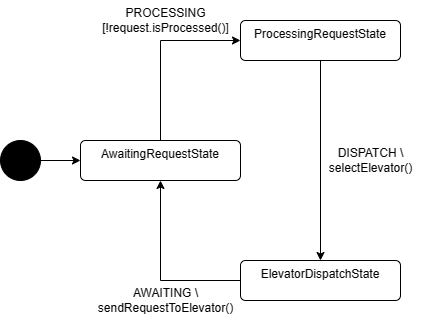

The diagram above was exported from draw.io. Its source (the exported page's mxGraphModel, read from the mxfile embedded in the PNG):
<mxGraphModel dx="1715" dy="796" grid="1" gridSize="10" guides="1" tooltips="1" connect="1" arrows="1" fold="1" page="1" pageScale="1" pageWidth="850" pageHeight="1100" math="0" shadow="0">
  <root>
    <mxCell id="0" />
    <mxCell id="1" parent="0" />
    <mxCell id="pMJwtLMU_Q1r1nG1ASlB-6" style="edgeStyle=orthogonalEdgeStyle;rounded=0;orthogonalLoop=1;jettySize=auto;html=1;exitX=0.5;exitY=0;exitDx=0;exitDy=0;entryX=0;entryY=0.5;entryDx=0;entryDy=0;" edge="1" parent="1" source="pMJwtLMU_Q1r1nG1ASlB-1" target="pMJwtLMU_Q1r1nG1ASlB-3">
      <mxGeometry relative="1" as="geometry" />
    </mxCell>
    <mxCell id="pMJwtLMU_Q1r1nG1ASlB-1" value="AwaitingRequestState" style="html=1;align=center;verticalAlign=top;rounded=1;absoluteArcSize=1;arcSize=10;dashed=0;whiteSpace=wrap;" vertex="1" parent="1">
      <mxGeometry x="160" y="160" width="160" height="40" as="geometry" />
    </mxCell>
    <mxCell id="pMJwtLMU_Q1r1nG1ASlB-5" style="edgeStyle=orthogonalEdgeStyle;rounded=0;orthogonalLoop=1;jettySize=auto;html=1;exitX=1;exitY=0.5;exitDx=0;exitDy=0;entryX=0;entryY=0.5;entryDx=0;entryDy=0;" edge="1" parent="1" source="pMJwtLMU_Q1r1nG1ASlB-2" target="pMJwtLMU_Q1r1nG1ASlB-1">
      <mxGeometry relative="1" as="geometry" />
    </mxCell>
    <mxCell id="pMJwtLMU_Q1r1nG1ASlB-2" value="" style="shape=ellipse;html=1;fillColor=strokeColor;fontSize=18;fontColor=#ffffff;" vertex="1" parent="1">
      <mxGeometry x="80" y="160" width="40" height="40" as="geometry" />
    </mxCell>
    <mxCell id="pMJwtLMU_Q1r1nG1ASlB-7" style="edgeStyle=orthogonalEdgeStyle;rounded=0;orthogonalLoop=1;jettySize=auto;html=1;exitX=0.5;exitY=1;exitDx=0;exitDy=0;entryX=0.5;entryY=0;entryDx=0;entryDy=0;" edge="1" parent="1" source="pMJwtLMU_Q1r1nG1ASlB-3" target="pMJwtLMU_Q1r1nG1ASlB-4">
      <mxGeometry relative="1" as="geometry" />
    </mxCell>
    <mxCell id="pMJwtLMU_Q1r1nG1ASlB-3" value="ProcessingRequestState" style="html=1;align=center;verticalAlign=top;rounded=1;absoluteArcSize=1;arcSize=10;dashed=0;whiteSpace=wrap;" vertex="1" parent="1">
      <mxGeometry x="320" y="40" width="160" height="40" as="geometry" />
    </mxCell>
    <mxCell id="pMJwtLMU_Q1r1nG1ASlB-8" style="edgeStyle=orthogonalEdgeStyle;rounded=0;orthogonalLoop=1;jettySize=auto;html=1;exitX=0;exitY=0.5;exitDx=0;exitDy=0;entryX=0.5;entryY=1;entryDx=0;entryDy=0;" edge="1" parent="1" source="pMJwtLMU_Q1r1nG1ASlB-4" target="pMJwtLMU_Q1r1nG1ASlB-1">
      <mxGeometry relative="1" as="geometry" />
    </mxCell>
    <mxCell id="pMJwtLMU_Q1r1nG1ASlB-4" value="ElevatorDispatchState" style="html=1;align=center;verticalAlign=top;rounded=1;absoluteArcSize=1;arcSize=10;dashed=0;whiteSpace=wrap;" vertex="1" parent="1">
      <mxGeometry x="320" y="280" width="160" height="40" as="geometry" />
    </mxCell>
    <mxCell id="pMJwtLMU_Q1r1nG1ASlB-9" value="PROCESSING&lt;br&gt;[!request.isProcessed()]" style="text;html=1;align=center;verticalAlign=middle;resizable=0;points=[];autosize=1;strokeColor=none;fillColor=none;" vertex="1" parent="1">
      <mxGeometry x="170" y="20" width="150" height="40" as="geometry" />
    </mxCell>
    <mxCell id="pMJwtLMU_Q1r1nG1ASlB-12" value="DISPATCH \&lt;div&gt;selectElevator()&lt;/div&gt;" style="text;html=1;align=center;verticalAlign=middle;resizable=0;points=[];autosize=1;strokeColor=none;fillColor=none;" vertex="1" parent="1">
      <mxGeometry x="395" y="160" width="110" height="40" as="geometry" />
    </mxCell>
    <mxCell id="pMJwtLMU_Q1r1nG1ASlB-13" value="AWAITING \&lt;div&gt;sendRequestToElevator()&lt;/div&gt;" style="text;html=1;align=center;verticalAlign=middle;resizable=0;points=[];autosize=1;strokeColor=none;fillColor=none;" vertex="1" parent="1">
      <mxGeometry x="165" y="300" width="160" height="40" as="geometry" />
    </mxCell>
  </root>
</mxGraphModel>